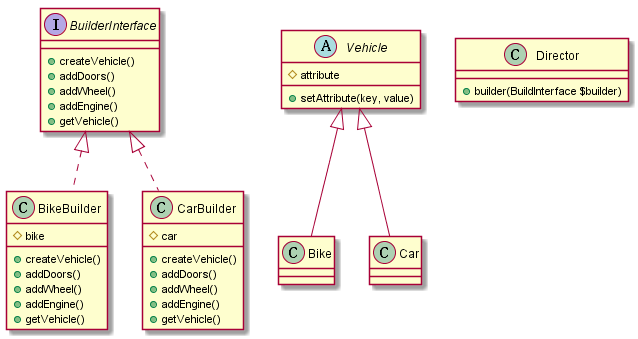

The diagram above was rendered by PlantUML. Its source (embedded in the PNG):
@startuml
interface BuilderInterface{
    + createVehicle()
    + addDoors()
    + addWheel()
    + addEngine()
    + getVehicle()
}

class BikeBuilder implements BuilderInterface{
    # bike
    + createVehicle()
    + addDoors()
    + addWheel()
    + addEngine()
    + getVehicle()
}

class CarBuilder implements BuilderInterface{
    # car
    + createVehicle()
    + addDoors()
    + addWheel()
    + addEngine()
    + getVehicle()
}

abstract class Vehicle{
    # attribute
    + setAttribute(key, value)
}

class Bike extends Vehicle{
}

class Car extends Vehicle{
}

class Director{
    + builder(BuildInterface $builder)
}
@enduml